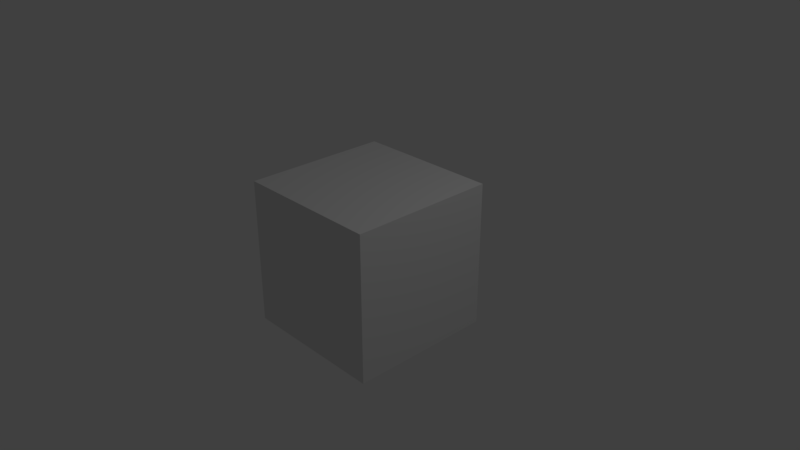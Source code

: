 # Source: rendertest.blend  (saved by Blender 2.78.0; exported with 4.5.12 LTS)
import bpy
from mathutils import Matrix  # noqa: F401  (used for matrix-valued properties, if any)

bpy.ops.wm.read_factory_settings(use_empty=True)
scene = bpy.context.scene
scene.name = 'Scene'

# ---- collections
col_collection_1 = bpy.data.collections.new('Collection 1'); scene.collection.children.link(col_collection_1)

# ---- materials (node trees are filled in below, after node groups)
mat_material = bpy.data.materials.new('Material')
mat_material.alpha_threshold = 0.0
mat_material.use_transparent_shadow = False
mat_material.roughness = 0.5
mat_material.line_color = (0.0, 0.0, 0.0, 1.0)

# ---- material node trees

# ---- world
world_world = bpy.data.worlds.new('World'); scene.world = world_world
world_world.color = (0.05088, 0.05088, 0.05088)
world_world.use_sun_shadow = False
world_world.sun_shadow_jitter_overblur = 0.0
world_world.cycles.sampling_method = 'MANUAL'

# ---- cameras
cam_camera = bpy.data.cameras.new('Camera')
cam_camera.clip_end = 100.0
cam_camera.lens = 35.0
cam_camera.sensor_width = 32.0
cam_camera.sensor_height = 18.0
cam_camera.ortho_scale = 7.314
cam_camera.dof.focus_distance = 0.0
cam_camera.dof.aperture_fstop = 128.0

# ---- lights
light_lamp = bpy.data.lights.new('Lamp', 'POINT')
light_lamp.transmission_factor = 0.0
light_lamp.cutoff_distance = 30.0
light_lamp.energy = 100.0
light_lamp.shadow_buffer_clip_start = 1.001
light_lamp.shadow_soft_size = 0.1
light_lamp.shadow_maximum_resolution = 0.006
light_lamp.use_absolute_resolution = True

# ---- meshes
me_cube = bpy.data.meshes.new('Cube')
me_cube.from_pydata([(1.0, 1.0, -1.0), (1.0, -1.0, -1.0), (-1.0, -1.0, -1.0), (-1.0, 1.0, -1.0), (1.0, 1.0, 1.0), (1.0, -1.0, 1.0), (-1.0, -1.0, 1.0), (-1.0, 1.0, 1.0)], [], [(0, 1, 2, 3), (4, 7, 6, 5), (0, 4, 5, 1), (1, 5, 6, 2), (2, 6, 7, 3), (4, 0, 3, 7)])
me_cube.materials.append(mat_material)
me_cube.use_remesh_preserve_volume = False
me_cube.use_remesh_preserve_attributes = False
me_cube.use_mirror_vertex_groups = False
me_cube.update()

# ---- objects
ob_cube = bpy.data.objects.new('Cube', me_cube)
ob_lamp = bpy.data.objects.new('Lamp', light_lamp)
ob_camera = bpy.data.objects.new('Camera', cam_camera)

# ---- transforms, parenting, visibility, modifiers, constraints
ob_cube.location = (0.0, 0.0, 0.0)
ob_cube.lock_rotations_4d = False
ob_cube.empty_display_type = 'ARROWS'
ob_cube.lineart.crease_threshold = 0.0
ob_lamp.location = (4.076, 1.005, 5.904)
ob_lamp.rotation_euler = (0.6503, 0.05522, 1.866)
ob_lamp.lock_rotations_4d = False
ob_lamp.empty_display_type = 'ARROWS'
ob_lamp.color = (0.0, 0.0, 0.0, 0.0)
ob_lamp.lineart.crease_threshold = 0.0
ob_camera.location = (7.481, -6.508, 5.344)
ob_camera.rotation_euler = (1.109, 0.0, 0.8149)
ob_camera.lock_rotations_4d = False
ob_camera.empty_display_type = 'ARROWS'
ob_camera.color = (0.0, 0.0, 0.0, 0.0)
ob_camera.display_type = 'WIRE'
ob_camera.lineart.crease_threshold = 0.0

# ---- collection membership
col_collection_1.objects.link(ob_cube)
col_collection_1.objects.link(ob_lamp)
col_collection_1.objects.link(ob_camera)

# ---- scene / render settings (as saved in the file)
scene.camera = ob_camera
scene.frame_start = 1; scene.frame_end = 24; scene.frame_set(1)
scene.render.engine = 'BLENDER_EEVEE_NEXT'
scene.render.resolution_percentage = 50
scene.render.dither_intensity = 0.0
scene.cycles.use_denoising = False
scene.cycles.samples = 128
scene.cycles.sampling_pattern = 'TABULATED_SOBOL'
scene.cycles.light_sampling_threshold = 0.0
scene.cycles.use_adaptive_sampling = False
scene.cycles.use_light_tree = False
scene.cycles.blur_glossy = 0.0
scene.cycles.sample_clamp_indirect = 0.0
scene.view_settings.view_transform = 'Standard'
bpy.context.view_layer.update()

